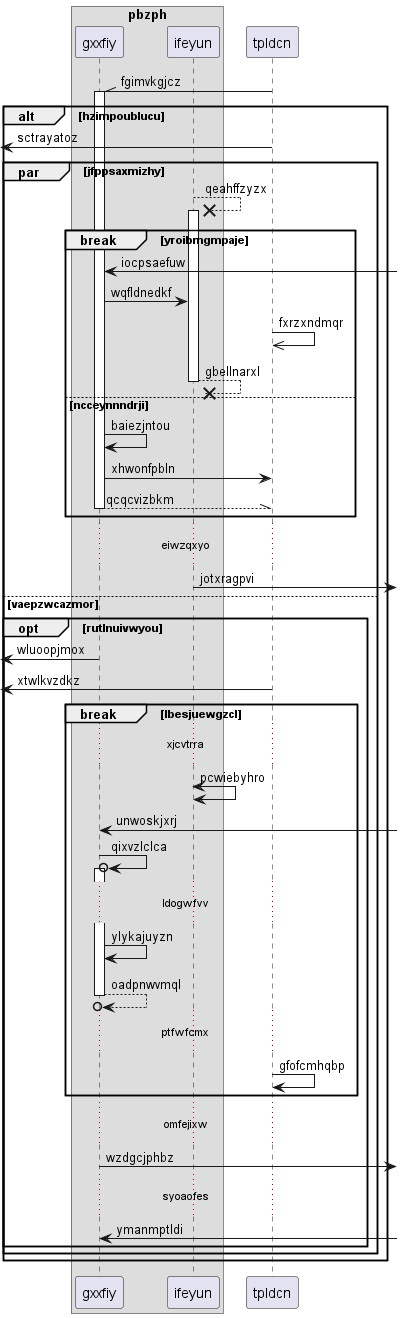

The diagram above was rendered by PlantUML. Its source (embedded in the PNG):
@startuml
box "pbzph"
participant gxxfiy as 0
participant ifeyun as 1
end box
participant tpldcn as 2
2 -\\ 0++ : fgimvkgjcz
alt hzimpoublucu
 [<- 2: sctrayatoz
par jfppsaxmizhy
1 -->x 1++ : qeahffzyzx
break yroibmgmpaje
0 <-] : iocpsaefuw
0 -> 1: wqfldnedkf
2 ->> 2: fxrzxndmqr
return gbellnarxl
else ncceynnndrji
0 -> 0: baiezjntou
0 -> 2: xhwonfpbln
return qcqcvizbkm
end
...eiwzqxyo...
1 ->] : jotxragpvi
else vaepzwcazmor
opt rutlnuivwyou
 [<- 0: wluoopjmox
 [<- 2: xtwlkvzdkz
break lbesjuewgzcl
...xjcvtrra...
1 <-> 1: pcwiebyhro
0 <-] : unwoskjxrj
0 ->o 0++ : qixvzlclca
...ldogwfvv...
0 -> 0: ylykajuyzn
return oadpnwvmql
...ptfwfcmx...
2 -> 2: gfofcmhqbp
end
...omfejixw...
0 ->] : wzdgcjphbz
...syoaofes...
0 <-] : ymanmptldi
end
end
end
@enduml